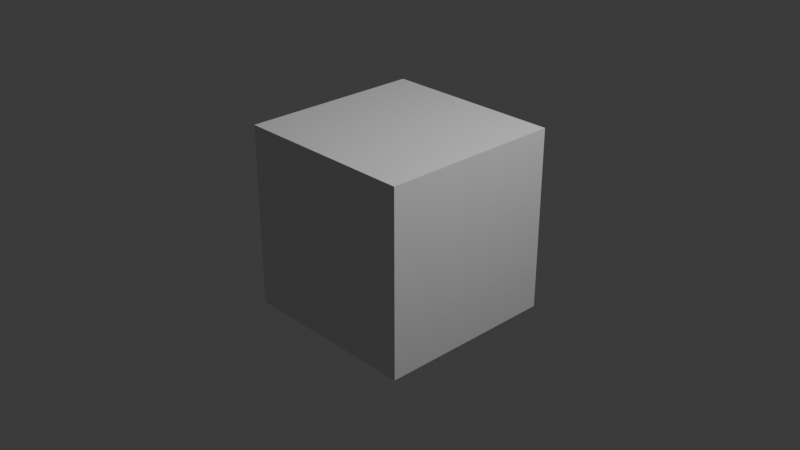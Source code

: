# Source: MMQ_Base_Scene.blend  (saved by Blender 4.5.91; exported with 4.5.12 LTS)
import bpy
from mathutils import Matrix  # noqa: F401  (used for matrix-valued properties, if any)

bpy.ops.wm.read_factory_settings(use_empty=True)
scene = bpy.context.scene
scene.name = 'Scene'

# ---- collections
col_collection = bpy.data.collections.new('Collection'); scene.collection.children.link(col_collection)

# ---- materials (node trees are filled in below, after node groups)
mat_material = bpy.data.materials.new('Material')
mat_material.alpha_threshold = 0.0
mat_material.roughness = 0.5
mat_material.line_color = (0.0, 0.0, 0.0, 1.0)

# ---- material node trees
mat_material.use_nodes = True; mat_material.node_tree.nodes.clear()
_N = mat_material.node_tree.nodes; _L = mat_material.node_tree.links
n0 = _N.new('ShaderNodeOutputMaterial'); n0.name = 'Material Output'; n0.location = (200, 100)
n1 = _N.new('ShaderNodeBsdfPrincipled'); n1.name = 'Principled BSDF'; n1.location = (-200, 100)
n1.inputs[3].default_value = 1.45
_L.new(n1.outputs[0], n0.inputs[0])
n0.is_active_output = True

# ---- world
world_world = bpy.data.worlds.new('World'); scene.world = world_world
world_world.use_nodes = True; world_world.node_tree.nodes.clear()
_N = world_world.node_tree.nodes; _L = world_world.node_tree.links
n0 = _N.new('ShaderNodeOutputWorld'); n0.name = 'World Output'; n0.location = (200, 100)
n1 = _N.new('ShaderNodeBackground'); n1.name = 'Background'; n1.location = (-200, 100)
n1.inputs[0].default_value = (0.05088, 0.05088, 0.05088, 1.0)
_L.new(n1.outputs[0], n0.inputs[0])
n0.is_active_output = True
world_world.color = (0.05088, 0.05088, 0.05088)
world_world.sun_shadow_jitter_overblur = 0.0

# ---- cameras
cam_camera = bpy.data.cameras.new('Camera')
cam_camera.clip_end = 100.0
cam_camera.ortho_scale = 7.314

# ---- lights
light_light = bpy.data.lights.new('Light', 'POINT')
light_light.energy = 1000.0
light_light.shadow_soft_size = 0.1

# ---- meshes
me_cube = bpy.data.meshes.new('Cube')
me_cube.from_pydata([(1.0, 1.0, 1.0), (1.0, 1.0, -1.0), (1.0, -1.0, 1.0), (1.0, -1.0, -1.0), (-1.0, 1.0, 1.0), (-1.0, 1.0, -1.0), (-1.0, -1.0, 1.0), (-1.0, -1.0, -1.0)], [], [(0, 4, 6, 2), (3, 2, 6, 7), (7, 6, 4, 5), (5, 1, 3, 7), (1, 0, 2, 3), (5, 4, 0, 1)])
_uv = me_cube.uv_layers.new(name='UVMap')
_uv.uv.foreach_set('vector', [0.625, 0.5, 0.875, 0.5, 0.875, 0.75, 0.625, 0.75, 0.375, 0.75, 0.625, 0.75, 0.625, 1.0, 0.375, 1.0, 0.375, 0.0, 0.625, 0.0, 0.625, 0.25, 0.375, 0.25, 0.125, 0.5, 0.375, 0.5, 0.375, 0.75, 0.125, 0.75, 0.375, 0.5, 0.625, 0.5, 0.625, 0.75, 0.375, 0.75, 0.375, 0.25, 0.625, 0.25, 0.625, 0.5, 0.375, 0.5])
me_cube.materials.append(mat_material)
me_cube.use_mirror_vertex_groups = False
me_cube.update()

# ---- objects
ob_cube = bpy.data.objects.new('Cube', me_cube)
ob_light = bpy.data.objects.new('Light', light_light)
ob_camera = bpy.data.objects.new('Camera', cam_camera)

# ---- transforms, parenting, visibility, modifiers, constraints
ob_cube.location = (0.0, 0.0, 0.0)
ob_cube.lock_rotations_4d = False
ob_cube.empty_display_type = 'ARROWS'
ob_cube.lineart.crease_threshold = 0.0
ob_light.location = (4.076, 1.005, 5.904)
ob_light.rotation_euler = (0.6503, 0.05522, 1.866)
ob_light.lock_rotations_4d = False
ob_light.empty_display_type = 'ARROWS'
ob_light.color = (0.0, 0.0, 0.0, 0.0)
ob_light.lineart.crease_threshold = 0.0
ob_camera.location = (7.359, -6.926, 4.958)
ob_camera.rotation_euler = (1.109, 0.0, 0.8149)
ob_camera.lock_rotations_4d = False
ob_camera.empty_display_type = 'ARROWS'
ob_camera.color = (0.0, 0.0, 0.0, 0.0)
ob_camera.display_type = 'WIRE'
ob_camera.lineart.crease_threshold = 0.0

# ---- collection membership
col_collection.objects.link(ob_cube)
col_collection.objects.link(ob_light)
col_collection.objects.link(ob_camera)

# ---- scene / render settings (as saved in the file)
scene.camera = ob_camera
scene.frame_start = 1; scene.frame_end = 250; scene.frame_set(1)
scene.render.engine = 'BLENDER_EEVEE_NEXT'
bpy.context.view_layer.update()
